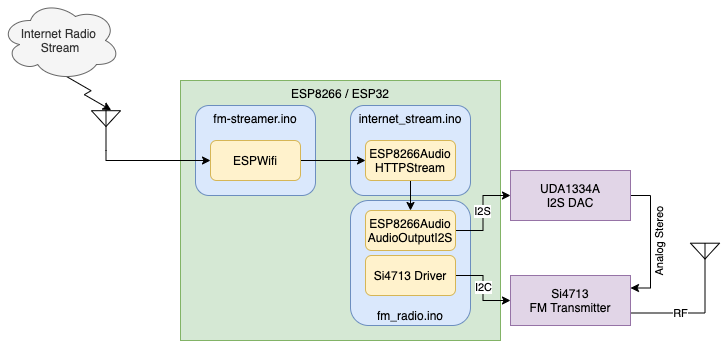

The diagram above was exported from draw.io. Its source (the exported page's mxGraphModel, read from the mxfile embedded in the PNG):
<mxGraphModel dx="788" dy="519" grid="1" gridSize="10" guides="1" tooltips="1" connect="1" arrows="1" fold="1" page="1" pageScale="1" pageWidth="1100" pageHeight="850" background="#ffffff" math="0" shadow="0">
  <root>
    <mxCell id="0" />
    <mxCell id="1" parent="0" />
    <mxCell id="rcUGu-bHNmgZzwGPXhc3-6" value="ESP8266 / ESP32" style="rounded=0;whiteSpace=wrap;html=1;verticalAlign=top;fillColor=#d5e8d4;strokeColor=#82b366;" parent="1" vertex="1">
      <mxGeometry x="210" y="210" width="320" height="260" as="geometry" />
    </mxCell>
    <mxCell id="snK_zqKs-ntJMk8T6bAW-1" value="fm_radio.ino" style="rounded=1;whiteSpace=wrap;html=1;verticalAlign=bottom;fillColor=#dae8fc;strokeColor=#6c8ebf;" vertex="1" parent="1">
      <mxGeometry x="380" y="330" width="120" height="125" as="geometry" />
    </mxCell>
    <mxCell id="snK_zqKs-ntJMk8T6bAW-2" value="fm-streamer.ino" style="rounded=1;whiteSpace=wrap;html=1;verticalAlign=top;fillColor=#dae8fc;strokeColor=#6c8ebf;" vertex="1" parent="1">
      <mxGeometry x="225" y="235" width="120" height="90" as="geometry" />
    </mxCell>
    <mxCell id="snK_zqKs-ntJMk8T6bAW-3" value="internet_stream.ino" style="rounded=1;whiteSpace=wrap;html=1;verticalAlign=top;fillColor=#dae8fc;strokeColor=#6c8ebf;" vertex="1" parent="1">
      <mxGeometry x="380" y="235" width="120" height="90" as="geometry" />
    </mxCell>
    <mxCell id="rcUGu-bHNmgZzwGPXhc3-10" style="edgeStyle=orthogonalEdgeStyle;rounded=0;orthogonalLoop=1;jettySize=auto;html=1;entryX=0;entryY=0.5;entryDx=0;entryDy=0;exitX=0.5;exitY=1;exitDx=0;exitDy=0;exitPerimeter=0;" parent="1" source="rcUGu-bHNmgZzwGPXhc3-5" target="rcUGu-bHNmgZzwGPXhc3-9" edge="1">
      <mxGeometry relative="1" as="geometry">
        <Array as="points">
          <mxPoint x="136" y="290" />
        </Array>
      </mxGeometry>
    </mxCell>
    <mxCell id="rcUGu-bHNmgZzwGPXhc3-5" value="" style="verticalLabelPosition=bottom;shadow=0;dashed=0;align=center;html=1;verticalAlign=top;shape=mxgraph.electrical.radio.aerial_-_antenna_2;" parent="1" vertex="1">
      <mxGeometry x="121" y="240" width="29" height="40" as="geometry" />
    </mxCell>
    <mxCell id="rcUGu-bHNmgZzwGPXhc3-25" style="edgeStyle=isometricEdgeStyle;rounded=0;orthogonalLoop=1;jettySize=auto;html=1;endArrow=classic;endFill=1;elbow=vertical;exitX=0.55;exitY=0.95;exitDx=0;exitDy=0;exitPerimeter=0;entryX=0.68;entryY=-0.009;entryDx=0;entryDy=0;entryPerimeter=0;" parent="1" source="rcUGu-bHNmgZzwGPXhc3-7" target="rcUGu-bHNmgZzwGPXhc3-5" edge="1">
      <mxGeometry relative="1" as="geometry">
        <mxPoint x="171" y="240" as="targetPoint" />
        <Array as="points">
          <mxPoint x="121" y="220" />
        </Array>
      </mxGeometry>
    </mxCell>
    <mxCell id="rcUGu-bHNmgZzwGPXhc3-7" value="Internet Radio &lt;br&gt;Stream" style="ellipse;shape=cloud;whiteSpace=wrap;html=1;fillColor=#f5f5f5;strokeColor=#666666;fontColor=#333333;" parent="1" vertex="1">
      <mxGeometry x="30" y="130" width="120" height="80" as="geometry" />
    </mxCell>
    <mxCell id="rcUGu-bHNmgZzwGPXhc3-19" style="edgeStyle=orthogonalEdgeStyle;rounded=0;orthogonalLoop=1;jettySize=auto;html=1;exitX=1;exitY=0.5;exitDx=0;exitDy=0;entryX=0;entryY=0.5;entryDx=0;entryDy=0;" parent="1" source="rcUGu-bHNmgZzwGPXhc3-9" target="rcUGu-bHNmgZzwGPXhc3-12" edge="1">
      <mxGeometry relative="1" as="geometry" />
    </mxCell>
    <mxCell id="rcUGu-bHNmgZzwGPXhc3-9" value="ESPWifi" style="rounded=1;whiteSpace=wrap;html=1;verticalAlign=middle;fillColor=#fff2cc;strokeColor=#d6b656;" parent="1" vertex="1">
      <mxGeometry x="240" y="270" width="90" height="40" as="geometry" />
    </mxCell>
    <mxCell id="rcUGu-bHNmgZzwGPXhc3-18" style="edgeStyle=orthogonalEdgeStyle;rounded=0;orthogonalLoop=1;jettySize=auto;html=1;entryX=0;entryY=0.5;entryDx=0;entryDy=0;exitX=1;exitY=0.5;exitDx=0;exitDy=0;" parent="1" source="snK_zqKs-ntJMk8T6bAW-4" target="rcUGu-bHNmgZzwGPXhc3-17" edge="1">
      <mxGeometry relative="1" as="geometry" />
    </mxCell>
    <mxCell id="rcUGu-bHNmgZzwGPXhc3-27" value="I2S" style="edgeLabel;html=1;align=center;verticalAlign=middle;resizable=0;points=[];fontSize=11;" parent="rcUGu-bHNmgZzwGPXhc3-18" vertex="1" connectable="0">
      <mxGeometry x="-0.3414" relative="1" as="geometry">
        <mxPoint x="-1" y="-17" as="offset" />
      </mxGeometry>
    </mxCell>
    <mxCell id="snK_zqKs-ntJMk8T6bAW-5" style="edgeStyle=orthogonalEdgeStyle;rounded=0;orthogonalLoop=1;jettySize=auto;html=1;exitX=0.5;exitY=1;exitDx=0;exitDy=0;entryX=0.5;entryY=0;entryDx=0;entryDy=0;" edge="1" parent="1" source="rcUGu-bHNmgZzwGPXhc3-12" target="snK_zqKs-ntJMk8T6bAW-4">
      <mxGeometry relative="1" as="geometry" />
    </mxCell>
    <mxCell id="rcUGu-bHNmgZzwGPXhc3-12" value="ESP8266Audio&lt;br&gt;&lt;font style=&quot;font-size: 12px&quot;&gt;HTTPStream&lt;/font&gt;" style="rounded=1;whiteSpace=wrap;html=1;verticalAlign=middle;fillColor=#fff2cc;strokeColor=#d6b656;" parent="1" vertex="1">
      <mxGeometry x="395" y="270" width="90" height="40" as="geometry" />
    </mxCell>
    <mxCell id="rcUGu-bHNmgZzwGPXhc3-20" style="edgeStyle=orthogonalEdgeStyle;rounded=0;orthogonalLoop=1;jettySize=auto;html=1;entryX=0;entryY=0.5;entryDx=0;entryDy=0;fontSize=11;" parent="1" source="rcUGu-bHNmgZzwGPXhc3-14" target="rcUGu-bHNmgZzwGPXhc3-16" edge="1">
      <mxGeometry relative="1" as="geometry" />
    </mxCell>
    <mxCell id="rcUGu-bHNmgZzwGPXhc3-28" value="I2C" style="edgeLabel;html=1;align=center;verticalAlign=middle;resizable=0;points=[];fontSize=11;" parent="rcUGu-bHNmgZzwGPXhc3-20" vertex="1" connectable="0">
      <mxGeometry x="-0.169" y="1" relative="1" as="geometry">
        <mxPoint x="-1" y="6" as="offset" />
      </mxGeometry>
    </mxCell>
    <mxCell id="rcUGu-bHNmgZzwGPXhc3-14" value="Si4713 Driver" style="rounded=1;whiteSpace=wrap;html=1;verticalAlign=middle;fillColor=#fff2cc;strokeColor=#d6b656;" parent="1" vertex="1">
      <mxGeometry x="395" y="385" width="90" height="40" as="geometry" />
    </mxCell>
    <mxCell id="rcUGu-bHNmgZzwGPXhc3-24" style="edgeStyle=orthogonalEdgeStyle;rounded=0;orthogonalLoop=1;jettySize=auto;html=1;entryX=0.5;entryY=1;entryDx=0;entryDy=0;entryPerimeter=0;exitX=1;exitY=0.75;exitDx=0;exitDy=0;endArrow=none;endFill=0;" parent="1" source="rcUGu-bHNmgZzwGPXhc3-16" target="rcUGu-bHNmgZzwGPXhc3-22" edge="1">
      <mxGeometry relative="1" as="geometry" />
    </mxCell>
    <mxCell id="rcUGu-bHNmgZzwGPXhc3-29" value="RF" style="edgeLabel;html=1;align=center;verticalAlign=middle;resizable=0;points=[];fontSize=11;" parent="rcUGu-bHNmgZzwGPXhc3-24" vertex="1" connectable="0">
      <mxGeometry x="-0.0658" y="-2" relative="1" as="geometry">
        <mxPoint y="-2" as="offset" />
      </mxGeometry>
    </mxCell>
    <mxCell id="rcUGu-bHNmgZzwGPXhc3-16" value="Si4713&lt;br&gt;FM Transmitter" style="rounded=0;whiteSpace=wrap;html=1;verticalAlign=middle;fillColor=#e1d5e7;strokeColor=#9673a6;" parent="1" vertex="1">
      <mxGeometry x="540" y="405" width="120" height="50" as="geometry" />
    </mxCell>
    <mxCell id="rcUGu-bHNmgZzwGPXhc3-21" style="edgeStyle=orthogonalEdgeStyle;rounded=0;orthogonalLoop=1;jettySize=auto;html=1;entryX=1;entryY=0.25;entryDx=0;entryDy=0;exitX=1;exitY=0.5;exitDx=0;exitDy=0;" parent="1" source="rcUGu-bHNmgZzwGPXhc3-17" target="rcUGu-bHNmgZzwGPXhc3-16" edge="1">
      <mxGeometry relative="1" as="geometry" />
    </mxCell>
    <mxCell id="rcUGu-bHNmgZzwGPXhc3-26" value="Analog Stereo" style="edgeLabel;html=1;align=center;verticalAlign=middle;resizable=0;points=[];horizontal=0;fontSize=11;" parent="rcUGu-bHNmgZzwGPXhc3-21" vertex="1" connectable="0">
      <mxGeometry x="-0.179" y="1" relative="1" as="geometry">
        <mxPoint x="7" y="12" as="offset" />
      </mxGeometry>
    </mxCell>
    <mxCell id="rcUGu-bHNmgZzwGPXhc3-17" value="UDA1334A&lt;br&gt;I2S DAC" style="rounded=0;whiteSpace=wrap;html=1;verticalAlign=middle;fillColor=#e1d5e7;strokeColor=#9673a6;" parent="1" vertex="1">
      <mxGeometry x="540" y="300" width="120" height="50" as="geometry" />
    </mxCell>
    <mxCell id="rcUGu-bHNmgZzwGPXhc3-22" value="" style="verticalLabelPosition=bottom;shadow=0;dashed=0;align=center;html=1;verticalAlign=top;shape=mxgraph.electrical.radio.aerial_-_antenna_2;" parent="1" vertex="1">
      <mxGeometry x="720" y="372.5" width="29" height="40" as="geometry" />
    </mxCell>
    <mxCell id="snK_zqKs-ntJMk8T6bAW-4" value="ESP8266Audio&lt;br&gt;AudioOutputI2S" style="rounded=1;whiteSpace=wrap;html=1;verticalAlign=middle;fillColor=#fff2cc;strokeColor=#d6b656;" vertex="1" parent="1">
      <mxGeometry x="395" y="340" width="90" height="40" as="geometry" />
    </mxCell>
  </root>
</mxGraphModel>